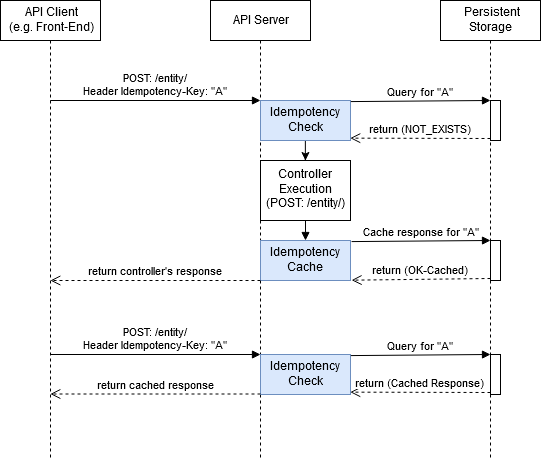

The diagram above was exported from draw.io. Its source (the exported page's mxGraphModel, read from the mxfile embedded in the PNG):
<mxGraphModel dx="971" dy="521" grid="1" gridSize="10" guides="1" tooltips="1" connect="1" arrows="1" fold="1" page="1" pageScale="1" pageWidth="850" pageHeight="1100" math="0" shadow="0">
  <root>
    <mxCell id="0" />
    <mxCell id="1" parent="0" />
    <mxCell id="N_RZks_65n-bIKVN4Lzd-2" value="&lt;div&gt;API Client&lt;/div&gt;&lt;div&gt;(e.g. Front-End)&lt;/div&gt;" style="shape=umlLifeline;perimeter=lifelinePerimeter;whiteSpace=wrap;html=1;container=1;collapsible=0;recursiveResize=0;outlineConnect=0;" vertex="1" parent="1">
      <mxGeometry x="40" y="20" width="100" height="460" as="geometry" />
    </mxCell>
    <mxCell id="N_RZks_65n-bIKVN4Lzd-3" value="API Server" style="shape=umlLifeline;perimeter=lifelinePerimeter;whiteSpace=wrap;html=1;container=1;collapsible=0;recursiveResize=0;outlineConnect=0;" vertex="1" parent="1">
      <mxGeometry x="250" y="20" width="100" height="460" as="geometry" />
    </mxCell>
    <mxCell id="N_RZks_65n-bIKVN4Lzd-28" style="edgeStyle=orthogonalEdgeStyle;rounded=0;orthogonalLoop=1;jettySize=auto;html=1;" edge="1" parent="1" source="N_RZks_65n-bIKVN4Lzd-12">
      <mxGeometry relative="1" as="geometry">
        <mxPoint x="345" y="180" as="targetPoint" />
      </mxGeometry>
    </mxCell>
    <mxCell id="N_RZks_65n-bIKVN4Lzd-12" value="&lt;div&gt;Idempotency&lt;/div&gt;&lt;div&gt;Check&lt;/div&gt;" style="html=1;points=[];perimeter=orthogonalPerimeter;fillColor=#dae8fc;strokeColor=#6c8ebf;" vertex="1" parent="1">
      <mxGeometry x="300" y="120" width="90" height="40" as="geometry" />
    </mxCell>
    <mxCell id="N_RZks_65n-bIKVN4Lzd-29" value="&lt;div&gt;Idempotency&lt;/div&gt;&lt;div&gt;Cache&lt;/div&gt;" style="html=1;points=[];perimeter=orthogonalPerimeter;fillColor=#dae8fc;strokeColor=#6c8ebf;" vertex="1" parent="1">
      <mxGeometry x="300" y="260" width="90" height="40" as="geometry" />
    </mxCell>
    <mxCell id="N_RZks_65n-bIKVN4Lzd-13" value="&lt;div&gt;POST: /entity/&lt;/div&gt;Header Idempotency-Key: &quot;A&quot;" style="html=1;verticalAlign=bottom;endArrow=block;entryX=0;entryY=0;" edge="1" target="N_RZks_65n-bIKVN4Lzd-12" parent="1" source="N_RZks_65n-bIKVN4Lzd-2">
      <mxGeometry relative="1" as="geometry">
        <mxPoint x="220" y="120" as="sourcePoint" />
      </mxGeometry>
    </mxCell>
    <mxCell id="N_RZks_65n-bIKVN4Lzd-18" value="&amp;nbsp;Persistent Storage" style="shape=umlLifeline;perimeter=lifelinePerimeter;whiteSpace=wrap;html=1;container=1;collapsible=0;recursiveResize=0;outlineConnect=0;" vertex="1" parent="1">
      <mxGeometry x="480" y="20" width="100" height="460" as="geometry" />
    </mxCell>
    <mxCell id="N_RZks_65n-bIKVN4Lzd-22" value="" style="html=1;points=[];perimeter=orthogonalPerimeter;" vertex="1" parent="N_RZks_65n-bIKVN4Lzd-18">
      <mxGeometry x="50" y="100" width="10" height="40" as="geometry" />
    </mxCell>
    <mxCell id="N_RZks_65n-bIKVN4Lzd-23" value="Query for &quot;A&quot;" style="html=1;verticalAlign=bottom;endArrow=block;entryX=0;entryY=0;exitX=1.004;exitY=0.027;exitDx=0;exitDy=0;exitPerimeter=0;" edge="1" target="N_RZks_65n-bIKVN4Lzd-22" parent="1" source="N_RZks_65n-bIKVN4Lzd-12">
      <mxGeometry relative="1" as="geometry">
        <mxPoint x="420" y="120" as="sourcePoint" />
      </mxGeometry>
    </mxCell>
    <mxCell id="N_RZks_65n-bIKVN4Lzd-24" value="return (NOT_EXISTS)" style="html=1;verticalAlign=bottom;endArrow=open;dashed=1;endSize=8;exitX=0;exitY=0.95;entryX=0.997;entryY=0.941;entryDx=0;entryDy=0;entryPerimeter=0;" edge="1" source="N_RZks_65n-bIKVN4Lzd-22" parent="1" target="N_RZks_65n-bIKVN4Lzd-12">
      <mxGeometry relative="1" as="geometry">
        <mxPoint x="400" y="160" as="targetPoint" />
      </mxGeometry>
    </mxCell>
    <mxCell id="N_RZks_65n-bIKVN4Lzd-27" value="Controller&lt;br&gt;Execution&lt;br&gt;(POST: /entity/)" style="html=1;points=[];perimeter=orthogonalPerimeter;" vertex="1" parent="1">
      <mxGeometry x="300" y="180" width="90" height="60" as="geometry" />
    </mxCell>
    <mxCell id="N_RZks_65n-bIKVN4Lzd-33" value="" style="endArrow=block;endFill=1;html=1;edgeStyle=orthogonalEdgeStyle;align=left;verticalAlign=top;" edge="1" parent="1">
      <mxGeometry x="-1" relative="1" as="geometry">
        <mxPoint x="345" y="240" as="sourcePoint" />
        <mxPoint x="345" y="260" as="targetPoint" />
      </mxGeometry>
    </mxCell>
    <mxCell id="N_RZks_65n-bIKVN4Lzd-35" value="" style="html=1;points=[];perimeter=orthogonalPerimeter;" vertex="1" parent="1">
      <mxGeometry x="530" y="260" width="10" height="40" as="geometry" />
    </mxCell>
    <mxCell id="N_RZks_65n-bIKVN4Lzd-36" value="Cache response for &quot;A&quot;" style="html=1;verticalAlign=bottom;endArrow=block;entryX=0;entryY=0;exitX=1.012;exitY=0.027;exitDx=0;exitDy=0;exitPerimeter=0;" edge="1" target="N_RZks_65n-bIKVN4Lzd-35" parent="1" source="N_RZks_65n-bIKVN4Lzd-29">
      <mxGeometry relative="1" as="geometry">
        <mxPoint x="440" y="260" as="sourcePoint" />
      </mxGeometry>
    </mxCell>
    <mxCell id="N_RZks_65n-bIKVN4Lzd-37" value="return (OK-Cached)" style="html=1;verticalAlign=bottom;endArrow=open;dashed=1;endSize=8;exitX=0;exitY=0.95;entryX=1.012;entryY=0.992;entryDx=0;entryDy=0;entryPerimeter=0;" edge="1" source="N_RZks_65n-bIKVN4Lzd-35" parent="1" target="N_RZks_65n-bIKVN4Lzd-29">
      <mxGeometry relative="1" as="geometry">
        <mxPoint x="440" y="336" as="targetPoint" />
      </mxGeometry>
    </mxCell>
    <mxCell id="N_RZks_65n-bIKVN4Lzd-39" value="return controller's response" style="html=1;verticalAlign=bottom;endArrow=open;dashed=1;endSize=8;" edge="1" parent="1" target="N_RZks_65n-bIKVN4Lzd-2">
      <mxGeometry relative="1" as="geometry">
        <mxPoint x="300" y="300" as="sourcePoint" />
        <mxPoint x="220" y="300" as="targetPoint" />
      </mxGeometry>
    </mxCell>
    <mxCell id="N_RZks_65n-bIKVN4Lzd-40" value="&lt;div&gt;POST: /entity/&lt;/div&gt;Header Idempotency-Key: &quot;A&quot;" style="html=1;verticalAlign=bottom;endArrow=block;entryX=0;entryY=0;" edge="1" parent="1">
      <mxGeometry relative="1" as="geometry">
        <mxPoint x="89.81034482758628" y="374" as="sourcePoint" />
        <mxPoint x="300" y="374" as="targetPoint" />
      </mxGeometry>
    </mxCell>
    <mxCell id="N_RZks_65n-bIKVN4Lzd-41" value="&lt;div&gt;Idempotency&lt;/div&gt;&lt;div&gt;Check&lt;/div&gt;" style="html=1;points=[];perimeter=orthogonalPerimeter;fillColor=#dae8fc;strokeColor=#6c8ebf;" vertex="1" parent="1">
      <mxGeometry x="300" y="374" width="90" height="40" as="geometry" />
    </mxCell>
    <mxCell id="N_RZks_65n-bIKVN4Lzd-42" value="" style="html=1;points=[];perimeter=orthogonalPerimeter;" vertex="1" parent="1">
      <mxGeometry x="530" y="374" width="10" height="40" as="geometry" />
    </mxCell>
    <mxCell id="N_RZks_65n-bIKVN4Lzd-43" value="Query for &quot;A&quot;" style="html=1;verticalAlign=bottom;endArrow=block;entryX=0;entryY=0;exitX=1.004;exitY=0.027;exitDx=0;exitDy=0;exitPerimeter=0;" edge="1" parent="1" source="N_RZks_65n-bIKVN4Lzd-41" target="N_RZks_65n-bIKVN4Lzd-42">
      <mxGeometry relative="1" as="geometry">
        <mxPoint x="420" y="374" as="sourcePoint" />
      </mxGeometry>
    </mxCell>
    <mxCell id="N_RZks_65n-bIKVN4Lzd-44" value="return (Cached Response)" style="html=1;verticalAlign=bottom;endArrow=open;dashed=1;endSize=8;exitX=0;exitY=0.95;entryX=0.997;entryY=0.941;entryDx=0;entryDy=0;entryPerimeter=0;" edge="1" parent="1" source="N_RZks_65n-bIKVN4Lzd-42" target="N_RZks_65n-bIKVN4Lzd-41">
      <mxGeometry relative="1" as="geometry">
        <mxPoint x="400" y="414" as="targetPoint" />
      </mxGeometry>
    </mxCell>
    <mxCell id="N_RZks_65n-bIKVN4Lzd-45" value="return cached response" style="html=1;verticalAlign=bottom;endArrow=open;dashed=1;endSize=8;" edge="1" parent="1">
      <mxGeometry relative="1" as="geometry">
        <mxPoint x="300" y="413.5" as="sourcePoint" />
        <mxPoint x="89.81034482758628" y="413.5" as="targetPoint" />
      </mxGeometry>
    </mxCell>
  </root>
</mxGraphModel>